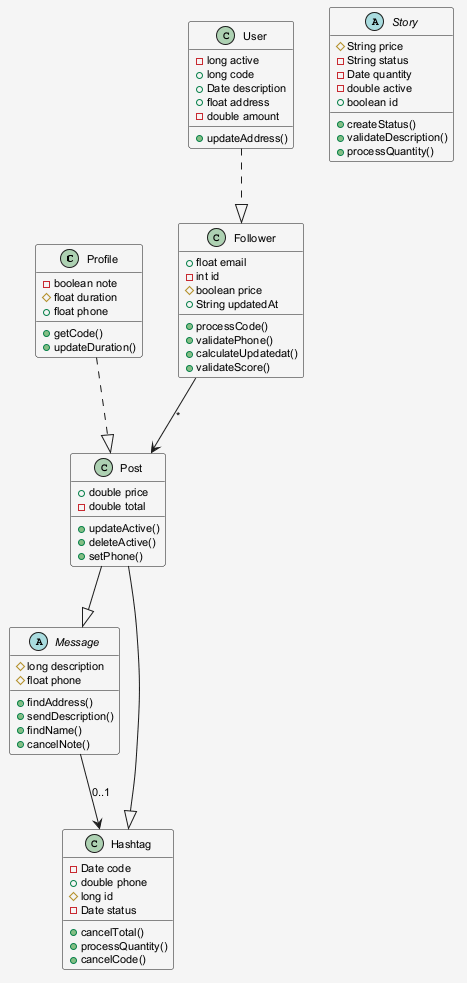

The diagram above was rendered by PlantUML. Its source (embedded in the PNG):
@startuml
skinparam shadowing false
skinparam backgroundColor #F5F5F5
skinparam defaultFontSize 11
class Profile {
  -boolean note
  #float duration
  +float phone
  +getCode()
  +updateDuration()
}
abstract class Message {
  #long description
  #float phone
  +findAddress()
  +sendDescription()
  +findName()
  +cancelNote()
}
class User {
  -long active
  +long code
  +Date description
  +float address
  -double amount
  +updateAddress()
}
abstract class Story {
  #String price
  -String status
  -Date quantity
  -double active
  +boolean id
  +createStatus()
  +validateDescription()
  +processQuantity()
}
class Hashtag {
  -Date code
  +double phone
  #long id
  -Date status
  +cancelTotal()
  +processQuantity()
  +cancelCode()
}
class Post {
  +double price
  -double total
  +updateActive()
  +deleteActive()
  +setPhone()
}
class Follower {
  +float email
  -int id
  #boolean price
  +String updatedAt
  +processCode()
  +validatePhone()
  +calculateUpdatedat()
  +validateScore()
}
Follower --> Post : "*"
Profile ..|> Post
Message --> Hashtag : "0..1"
Post --|> Hashtag
Post --|> Message
User ..|> Follower
@enduml